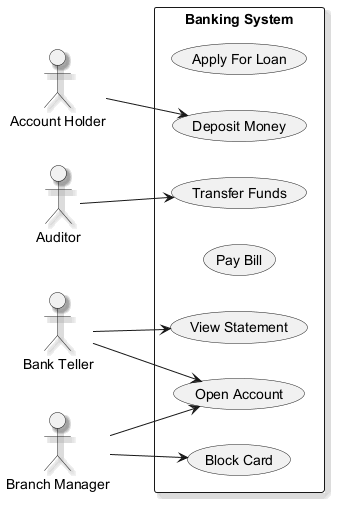

The diagram above was rendered by PlantUML. Its source (embedded in the PNG):
@startuml
skinparam backgroundColor #FFFFFF
skinparam classBackgroundColor #F3E5F5
skinparam classBorderColor #6A1B9A
skinparam shadowing true
left to right direction
actor "Account Holder" as AccountHolder
actor "Auditor" as Auditor
actor "Bank Teller" as BankTeller
actor "Branch Manager" as BranchManager
rectangle "Banking System" {
  usecase "Apply For Loan" as UC_ApplyForLoan
  usecase "Transfer Funds" as UC_TransferFunds
  usecase "Deposit Money" as UC_DepositMoney
  usecase "Pay Bill" as UC_PayBill
  usecase "View Statement" as UC_ViewStatement
  usecase "Open Account" as UC_OpenAccount
  usecase "Block Card" as UC_BlockCard
}
AccountHolder --> UC_DepositMoney
Auditor --> UC_TransferFunds
BankTeller --> UC_ViewStatement
BankTeller --> UC_OpenAccount
BranchManager --> UC_BlockCard
BranchManager --> UC_OpenAccount
@enduml